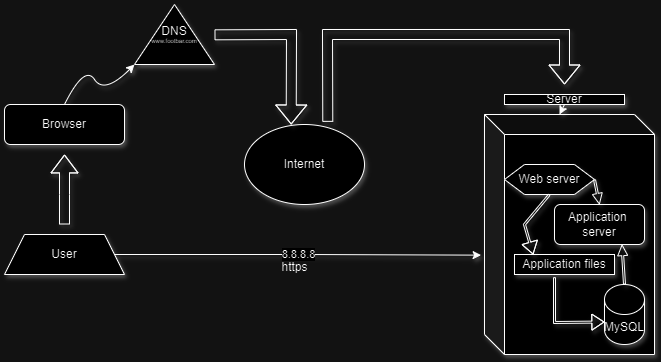

The diagram above was exported from draw.io. Its source (the exported page's mxGraphModel, read from the mxfile embedded in the PNG):
<mxGraphModel dx="1964" dy="1658" grid="1" gridSize="10" guides="1" tooltips="1" connect="1" arrows="1" fold="1" page="1" pageScale="1" pageWidth="850" pageHeight="1100" math="0" shadow="0">
  <root>
    <mxCell id="0" />
    <mxCell id="1" parent="0" />
    <mxCell id="aKQefz__aWb4Ir6zESEK-5" value="" style="curved=1;endArrow=classic;html=1;rounded=0;entryX=0.333;entryY=0.125;entryDx=0;entryDy=0;entryPerimeter=0;exitX=0.5;exitY=0;exitDx=0;exitDy=0;shadow=1;" parent="1" source="aKQefz__aWb4Ir6zESEK-23" edge="1">
      <mxGeometry width="50" height="50" relative="1" as="geometry">
        <mxPoint x="-150" y="80" as="sourcePoint" />
        <mxPoint x="-80" y="50.01999999999998" as="targetPoint" />
        <Array as="points">
          <mxPoint x="-130" y="50" />
          <mxPoint x="-110" y="80" />
        </Array>
      </mxGeometry>
    </mxCell>
    <mxCell id="aKQefz__aWb4Ir6zESEK-8" value="" style="rounded=0;whiteSpace=wrap;html=1;shadow=1;" parent="1" vertex="1">
      <mxGeometry x="280" y="230" width="120" height="20" as="geometry" />
    </mxCell>
    <mxCell id="aKQefz__aWb4Ir6zESEK-15" value="User" style="shape=trapezoid;perimeter=trapezoidPerimeter;whiteSpace=wrap;html=1;fixedSize=1;shadow=1;" parent="1" vertex="1">
      <mxGeometry x="-210" y="220" width="120" height="40" as="geometry" />
    </mxCell>
    <mxCell id="aKQefz__aWb4Ir6zESEK-17" value="" style="shape=flexArrow;endArrow=classic;html=1;rounded=0;endWidth=16;endSize=5.64;shadow=1;" parent="1" edge="1">
      <mxGeometry width="50" height="50" relative="1" as="geometry">
        <mxPoint x="-150" y="210" as="sourcePoint" />
        <mxPoint x="-150" y="140" as="targetPoint" />
        <Array as="points">
          <mxPoint x="-150" y="180" />
        </Array>
      </mxGeometry>
    </mxCell>
    <mxCell id="aKQefz__aWb4Ir6zESEK-23" value="Browser" style="rounded=1;whiteSpace=wrap;html=1;shadow=1;" parent="1" vertex="1">
      <mxGeometry x="-210" y="90" width="120" height="40" as="geometry" />
    </mxCell>
    <mxCell id="aKQefz__aWb4Ir6zESEK-24" value="DNS&lt;div style=&quot;font-size: 6px;&quot;&gt;www.footbar.com&lt;/div&gt;" style="triangle;whiteSpace=wrap;html=1;direction=north;shadow=1;" parent="1" vertex="1">
      <mxGeometry x="-80" y="-10" width="80" height="60" as="geometry" />
    </mxCell>
    <mxCell id="aKQefz__aWb4Ir6zESEK-27" value="" style="shape=cube;whiteSpace=wrap;html=1;boundedLbl=1;backgroundOutline=1;darkOpacity=0.05;darkOpacity2=0.1;shadow=1;" parent="1" vertex="1">
      <mxGeometry x="270" y="100" width="170" height="240" as="geometry" />
    </mxCell>
    <mxCell id="aKQefz__aWb4Ir6zESEK-28" value="Server" style="rounded=0;whiteSpace=wrap;html=1;shadow=1;" parent="1" vertex="1">
      <mxGeometry x="290" y="80" width="120" height="10" as="geometry" />
    </mxCell>
    <mxCell id="aKQefz__aWb4Ir6zESEK-29" value="Web server" style="shape=hexagon;perimeter=hexagonPerimeter2;whiteSpace=wrap;html=1;fixedSize=1;shadow=1;" parent="1" vertex="1">
      <mxGeometry x="290" y="150" width="90" height="30" as="geometry" />
    </mxCell>
    <mxCell id="aKQefz__aWb4Ir6zESEK-31" value="Application&amp;nbsp;&lt;div&gt;server&lt;/div&gt;" style="rounded=1;whiteSpace=wrap;html=1;shadow=1;" parent="1" vertex="1">
      <mxGeometry x="340" y="190" width="90" height="40" as="geometry" />
    </mxCell>
    <mxCell id="aKQefz__aWb4Ir6zESEK-33" value="Application files" style="rounded=0;whiteSpace=wrap;html=1;shadow=1;" parent="1" vertex="1">
      <mxGeometry x="300" y="240" width="100" height="20" as="geometry" />
    </mxCell>
    <mxCell id="aKQefz__aWb4Ir6zESEK-34" value="MySQL" style="shape=cylinder3;whiteSpace=wrap;html=1;boundedLbl=1;backgroundOutline=1;size=15;shadow=1;" parent="1" vertex="1">
      <mxGeometry x="390" y="270" width="40" height="60" as="geometry" />
    </mxCell>
    <mxCell id="aKQefz__aWb4Ir6zESEK-36" value="" style="shape=flexArrow;endArrow=classic;html=1;rounded=0;width=2;endSize=3.72;entryX=0.187;entryY=0;entryDx=0;entryDy=0;entryPerimeter=0;endWidth=13;exitX=0.5;exitY=1;exitDx=0;exitDy=0;shadow=1;" parent="1" source="aKQefz__aWb4Ir6zESEK-29" target="aKQefz__aWb4Ir6zESEK-33" edge="1">
      <mxGeometry width="50" height="50" relative="1" as="geometry">
        <mxPoint x="325" y="180" as="sourcePoint" />
        <mxPoint x="375" y="130" as="targetPoint" />
        <Array as="points">
          <mxPoint x="310" y="210" />
        </Array>
      </mxGeometry>
    </mxCell>
    <mxCell id="aKQefz__aWb4Ir6zESEK-38" value="Internet" style="ellipse;whiteSpace=wrap;html=1;shadow=1;" parent="1" vertex="1">
      <mxGeometry x="30" y="110" width="120" height="80" as="geometry" />
    </mxCell>
    <mxCell id="aKQefz__aWb4Ir6zESEK-39" value="" style="shape=flexArrow;endArrow=classic;html=1;rounded=0;entryX=0.389;entryY=0;entryDx=0;entryDy=0;entryPerimeter=0;shadow=1;" parent="1" target="aKQefz__aWb4Ir6zESEK-38" edge="1">
      <mxGeometry width="50" height="50" relative="1" as="geometry">
        <mxPoint y="20.319999999999993" as="sourcePoint" />
        <mxPoint x="70" y="30" as="targetPoint" />
        <Array as="points">
          <mxPoint x="77" y="20" />
        </Array>
      </mxGeometry>
    </mxCell>
    <mxCell id="aKQefz__aWb4Ir6zESEK-40" value="" style="shape=flexArrow;endArrow=classic;html=1;rounded=0;exitX=0.694;exitY=-0.033;exitDx=0;exitDy=0;exitPerimeter=0;shadow=1;" parent="1" source="aKQefz__aWb4Ir6zESEK-38" edge="1">
      <mxGeometry width="50" height="50" relative="1" as="geometry">
        <mxPoint x="210" y="30" as="sourcePoint" />
        <mxPoint x="350" y="70" as="targetPoint" />
        <Array as="points">
          <mxPoint x="113" y="20" />
          <mxPoint x="350" y="20" />
        </Array>
      </mxGeometry>
    </mxCell>
    <mxCell id="aKQefz__aWb4Ir6zESEK-41" value="" style="endArrow=classic;html=1;rounded=0;exitX=0.5;exitY=1;exitDx=0;exitDy=0;entryX=0;entryY=0;entryDx=75;entryDy=0;entryPerimeter=0;shadow=1;" parent="1" source="aKQefz__aWb4Ir6zESEK-28" target="aKQefz__aWb4Ir6zESEK-27" edge="1">
      <mxGeometry width="50" height="50" relative="1" as="geometry">
        <mxPoint x="150" y="170" as="sourcePoint" />
        <mxPoint x="180" y="120" as="targetPoint" />
      </mxGeometry>
    </mxCell>
    <mxCell id="aKQefz__aWb4Ir6zESEK-42" value="" style="shape=flexArrow;endArrow=classic;html=1;rounded=0;width=2;endSize=3.22;entryX=0.5;entryY=0;entryDx=0;entryDy=0;exitX=1;exitY=0.5;exitDx=0;exitDy=0;endWidth=7;shadow=1;" parent="1" source="aKQefz__aWb4Ir6zESEK-29" target="aKQefz__aWb4Ir6zESEK-31" edge="1">
      <mxGeometry width="50" height="50" relative="1" as="geometry">
        <mxPoint x="335" y="190" as="sourcePoint" />
        <mxPoint x="329" y="250" as="targetPoint" />
      </mxGeometry>
    </mxCell>
    <mxCell id="aKQefz__aWb4Ir6zESEK-44" value="" style="shape=flexArrow;endArrow=classic;html=1;rounded=0;width=2;endSize=3.72;endWidth=13;exitX=0.4;exitY=1.133;exitDx=0;exitDy=0;entryX=0;entryY=0;entryDx=0;entryDy=37.5;entryPerimeter=0;exitPerimeter=0;shadow=1;" parent="1" source="aKQefz__aWb4Ir6zESEK-33" target="aKQefz__aWb4Ir6zESEK-34" edge="1">
      <mxGeometry width="50" height="50" relative="1" as="geometry">
        <mxPoint x="335" y="190" as="sourcePoint" />
        <mxPoint x="470" y="270" as="targetPoint" />
        <Array as="points">
          <mxPoint x="340" y="308" />
        </Array>
      </mxGeometry>
    </mxCell>
    <mxCell id="aKQefz__aWb4Ir6zESEK-45" value="" style="shape=flexArrow;endArrow=classic;html=1;rounded=0;width=2;endSize=3.22;entryX=0.75;entryY=1;entryDx=0;entryDy=0;endWidth=7;exitX=0.5;exitY=0;exitDx=0;exitDy=0;exitPerimeter=0;shadow=1;" parent="1" source="aKQefz__aWb4Ir6zESEK-34" target="aKQefz__aWb4Ir6zESEK-31" edge="1">
      <mxGeometry width="50" height="50" relative="1" as="geometry">
        <mxPoint x="420" y="240" as="sourcePoint" />
        <mxPoint x="395" y="200" as="targetPoint" />
      </mxGeometry>
    </mxCell>
    <mxCell id="GkR8IxP3ovvpNfCPq83q-1" value="8.8.8.8" style="edgeStyle=orthogonalEdgeStyle;rounded=0;orthogonalLoop=1;jettySize=auto;html=1;exitX=1;exitY=0.5;exitDx=0;exitDy=0;entryX=-0.02;entryY=0.586;entryDx=0;entryDy=0;entryPerimeter=0;shadow=1;" parent="1" source="aKQefz__aWb4Ir6zESEK-15" target="aKQefz__aWb4Ir6zESEK-27" edge="1">
      <mxGeometry relative="1" as="geometry" />
    </mxCell>
    <mxCell id="bMQge6zcIcNPjhNEoPh4-1" value="https" style="text;html=1;align=center;verticalAlign=middle;resizable=0;points=[];autosize=1;strokeColor=none;fillColor=none;" parent="1" vertex="1">
      <mxGeometry x="55" y="238" width="50" height="30" as="geometry" />
    </mxCell>
  </root>
</mxGraphModel>